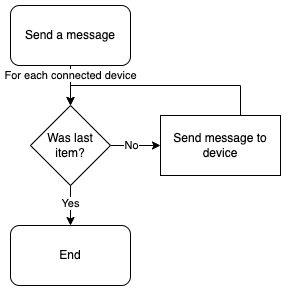

The diagram above was exported from draw.io. Its source (the exported page's mxGraphModel, read from the mxfile embedded in the PNG):
<mxGraphModel dx="684" dy="396" grid="1" gridSize="10" guides="1" tooltips="1" connect="1" arrows="1" fold="1" page="1" pageScale="1" pageWidth="1169" pageHeight="827" math="0" shadow="0">
  <root>
    <mxCell id="0" />
    <mxCell id="1" parent="0" />
    <mxCell id="U9xVjGQhL52ZbK4hBCN4-5" value="" style="edgeStyle=orthogonalEdgeStyle;rounded=0;orthogonalLoop=1;jettySize=auto;html=1;" parent="1" source="U9xVjGQhL52ZbK4hBCN4-1" target="U9xVjGQhL52ZbK4hBCN4-3" edge="1">
      <mxGeometry relative="1" as="geometry" />
    </mxCell>
    <mxCell id="U9xVjGQhL52ZbK4hBCN4-7" value="For each connected device" style="edgeLabel;html=1;align=center;verticalAlign=middle;resizable=0;points=[];" parent="U9xVjGQhL52ZbK4hBCN4-5" vertex="1" connectable="0">
      <mxGeometry x="-0.4078" relative="1" as="geometry">
        <mxPoint y="-2" as="offset" />
      </mxGeometry>
    </mxCell>
    <mxCell id="U9xVjGQhL52ZbK4hBCN4-1" value="Send a message" style="rounded=1;whiteSpace=wrap;html=1;" parent="1" vertex="1">
      <mxGeometry x="430" y="170" width="120" height="60" as="geometry" />
    </mxCell>
    <mxCell id="U9xVjGQhL52ZbK4hBCN4-9" value="" style="edgeStyle=orthogonalEdgeStyle;rounded=0;orthogonalLoop=1;jettySize=auto;html=1;" parent="1" source="U9xVjGQhL52ZbK4hBCN4-3" target="U9xVjGQhL52ZbK4hBCN4-8" edge="1">
      <mxGeometry relative="1" as="geometry" />
    </mxCell>
    <mxCell id="U9xVjGQhL52ZbK4hBCN4-11" value="No" style="edgeLabel;html=1;align=center;verticalAlign=middle;resizable=0;points=[];" parent="U9xVjGQhL52ZbK4hBCN4-9" vertex="1" connectable="0">
      <mxGeometry x="-0.1843" relative="1" as="geometry">
        <mxPoint as="offset" />
      </mxGeometry>
    </mxCell>
    <mxCell id="U9xVjGQhL52ZbK4hBCN4-16" value="" style="edgeStyle=orthogonalEdgeStyle;rounded=0;orthogonalLoop=1;jettySize=auto;html=1;" parent="1" source="U9xVjGQhL52ZbK4hBCN4-3" target="U9xVjGQhL52ZbK4hBCN4-15" edge="1">
      <mxGeometry relative="1" as="geometry" />
    </mxCell>
    <mxCell id="U9xVjGQhL52ZbK4hBCN4-17" value="Yes" style="edgeLabel;html=1;align=center;verticalAlign=middle;resizable=0;points=[];" parent="U9xVjGQhL52ZbK4hBCN4-16" vertex="1" connectable="0">
      <mxGeometry x="-0.5247" relative="1" as="geometry">
        <mxPoint y="8" as="offset" />
      </mxGeometry>
    </mxCell>
    <mxCell id="U9xVjGQhL52ZbK4hBCN4-3" value="Was last item?" style="rhombus;whiteSpace=wrap;html=1;" parent="1" vertex="1">
      <mxGeometry x="450" y="270" width="80" height="80" as="geometry" />
    </mxCell>
    <mxCell id="U9xVjGQhL52ZbK4hBCN4-10" style="edgeStyle=orthogonalEdgeStyle;rounded=0;orthogonalLoop=1;jettySize=auto;html=1;entryX=0.5;entryY=0;entryDx=0;entryDy=0;" parent="1" source="U9xVjGQhL52ZbK4hBCN4-8" target="U9xVjGQhL52ZbK4hBCN4-3" edge="1">
      <mxGeometry relative="1" as="geometry">
        <Array as="points">
          <mxPoint x="660" y="250" />
          <mxPoint x="490" y="250" />
        </Array>
      </mxGeometry>
    </mxCell>
    <mxCell id="U9xVjGQhL52ZbK4hBCN4-8" value="Send message to device" style="rounded=0;whiteSpace=wrap;html=1;" parent="1" vertex="1">
      <mxGeometry x="580" y="280" width="120" height="60" as="geometry" />
    </mxCell>
    <mxCell id="U9xVjGQhL52ZbK4hBCN4-15" value="End" style="rounded=1;whiteSpace=wrap;html=1;" parent="1" vertex="1">
      <mxGeometry x="430" y="390" width="120" height="60" as="geometry" />
    </mxCell>
  </root>
</mxGraphModel>